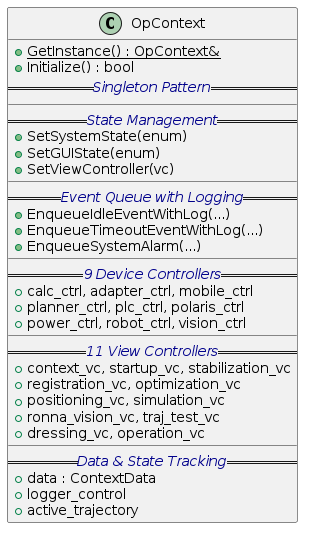

The diagram above was rendered by PlantUML. Its source (embedded in the PNG):
@startuml OpContext

class OpContext {
  + {static} GetInstance() : OpContext&
  + Initialize() : bool
  ==<i><color:DarkBlue>Singleton Pattern</color></i>==
  __
  ==<i><color:DarkBlue>State Management</color></i>==
  + SetSystemState(enum)
  + SetGUIState(enum)
  + SetViewController(vc)
  __
  ==<i><color:DarkBlue>Event Queue with Logging</color></i>==
  + EnqueueIdleEventWithLog(...)
  + EnqueueTimeoutEventWithLog(...)
  + EnqueueSystemAlarm(...)
  __
  ==<i><color:DarkBlue>9 Device Controllers</color></i>==
  + calc_ctrl, adapter_ctrl, mobile_ctrl
  + planner_ctrl, plc_ctrl, polaris_ctrl
  + power_ctrl, robot_ctrl, vision_ctrl
  __
  ==<i><color:DarkBlue>11 View Controllers</color></i>==
  + context_vc, startup_vc, stabilization_vc
  + registration_vc, optimization_vc
  + positioning_vc, simulation_vc
  + ronna_vision_vc, traj_test_vc
  + dressing_vc, operation_vc
  __
  ==<i><color:DarkBlue>Data & State Tracking</color></i>==
  + data : ContextData
  + logger_control
  + active_trajectory
}

@enduml